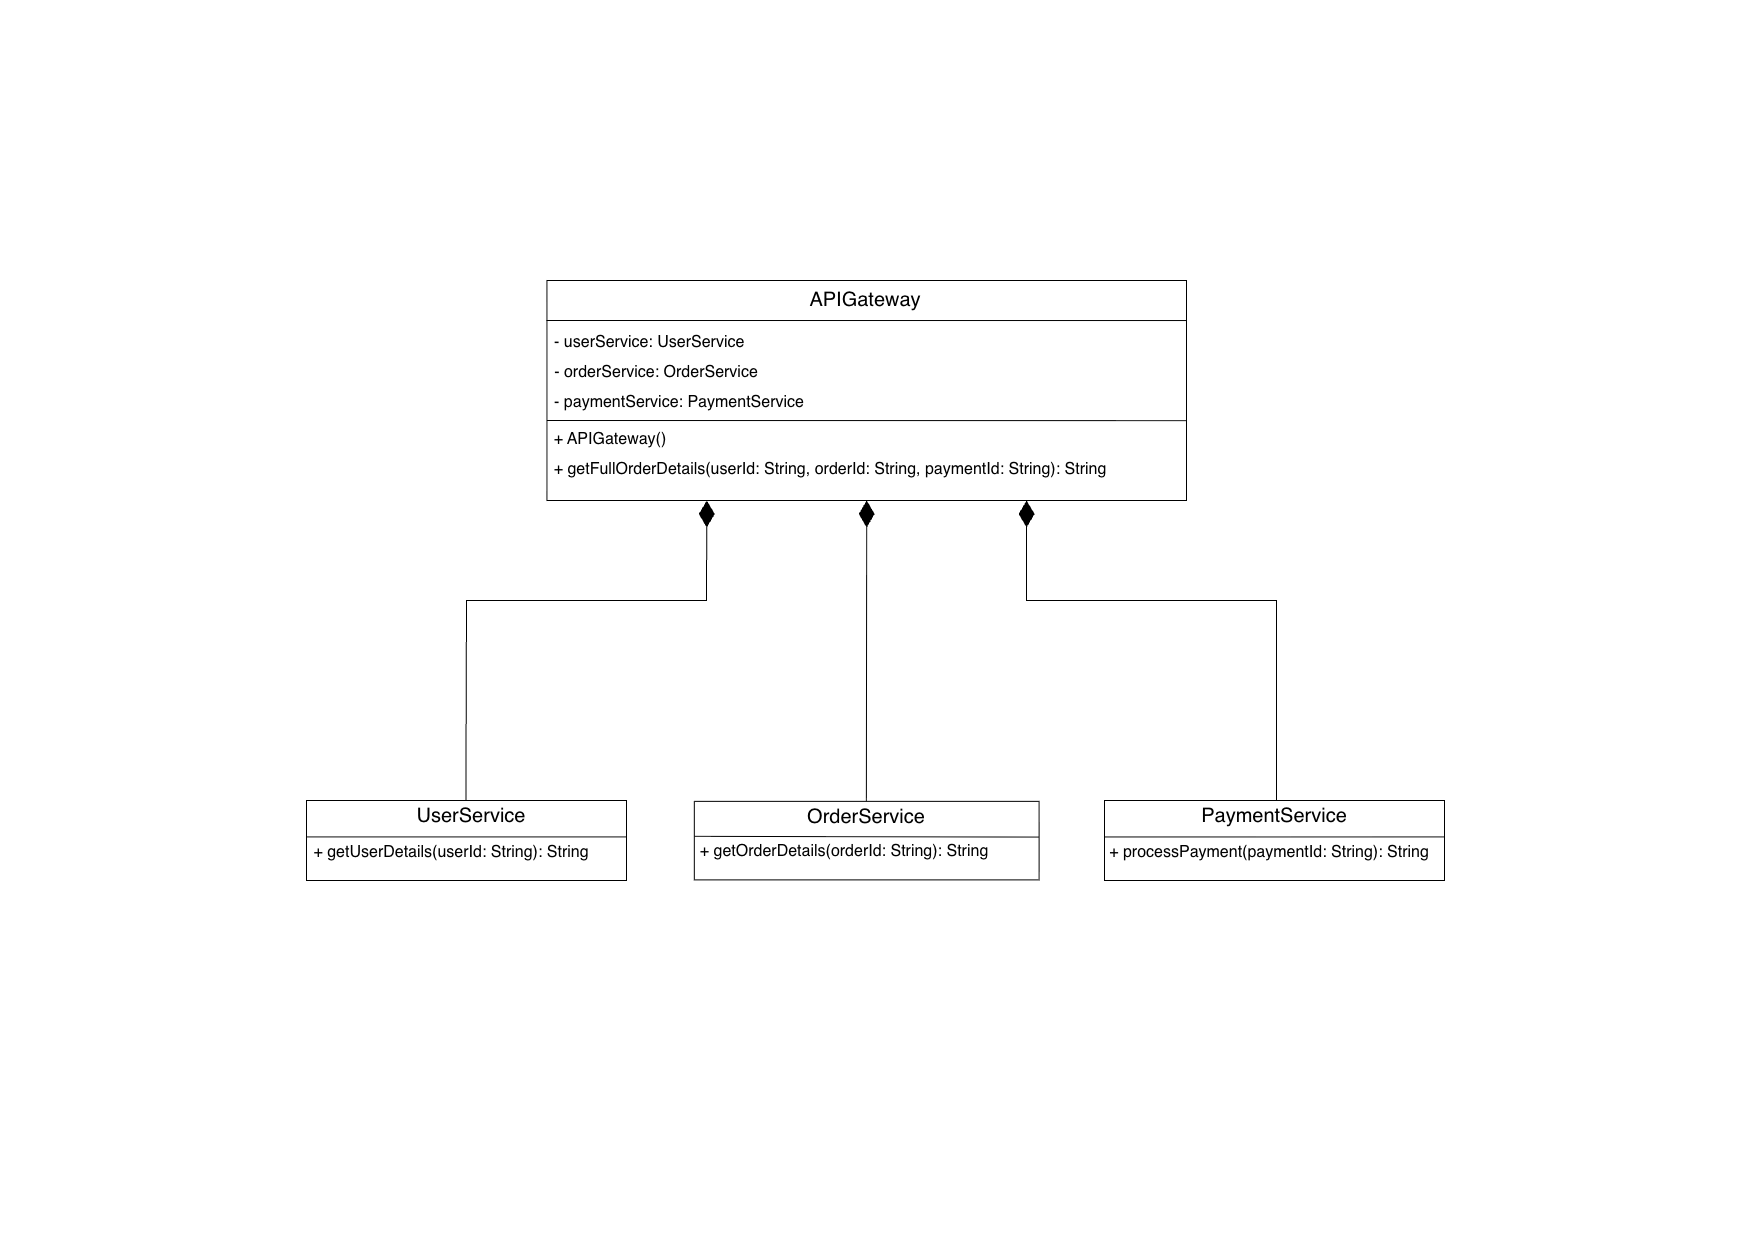

The diagram above was exported from draw.io. Its source (the exported page's mxGraphModel, read from the mxfile embedded in the PNG):
<mxGraphModel dx="970" dy="628" grid="1" gridSize="10" guides="1" tooltips="1" connect="1" arrows="1" fold="1" page="1" pageScale="1" pageWidth="583" pageHeight="413" math="0" shadow="0">
  <root>
    <mxCell id="0" />
    <mxCell id="1" parent="0" />
    <mxCell id="XGKD79hVamYjkQMPnitl-1" value="" style="rounded=0;whiteSpace=wrap;html=1;" vertex="1" parent="1">
      <mxGeometry x="546.42" y="280" width="639.58" height="220" as="geometry" />
    </mxCell>
    <mxCell id="XGKD79hVamYjkQMPnitl-2" value="" style="endArrow=none;html=1;rounded=0;exitX=-0.002;exitY=0.455;exitDx=0;exitDy=0;exitPerimeter=0;entryX=1;entryY=0.182;entryDx=0;entryDy=0;entryPerimeter=0;" edge="1" parent="1" target="XGKD79hVamYjkQMPnitl-1">
      <mxGeometry width="50" height="50" relative="1" as="geometry">
        <mxPoint x="546.0008400000002" y="319.9999999999999" as="sourcePoint" />
        <mxPoint x="1146" y="322" as="targetPoint" />
      </mxGeometry>
    </mxCell>
    <mxCell id="XGKD79hVamYjkQMPnitl-3" value="&lt;span style=&quot;font-size: 20px;&quot;&gt;APIGateway&lt;/span&gt;" style="text;html=1;align=center;verticalAlign=middle;whiteSpace=wrap;rounded=0;" vertex="1" parent="1">
      <mxGeometry x="780" y="284" width="170" height="30" as="geometry" />
    </mxCell>
    <mxCell id="XGKD79hVamYjkQMPnitl-4" value="&lt;span style=&quot;font-size: 16px;&quot;&gt;&amp;nbsp;- userService: UserService&lt;/span&gt;" style="text;html=1;align=center;verticalAlign=middle;whiteSpace=wrap;rounded=0;" vertex="1" parent="1">
      <mxGeometry x="546" y="327" width="202" height="30" as="geometry" />
    </mxCell>
    <mxCell id="XGKD79hVamYjkQMPnitl-5" value="" style="rounded=0;whiteSpace=wrap;html=1;" vertex="1" parent="1">
      <mxGeometry x="306" y="800" width="320" height="80" as="geometry" />
    </mxCell>
    <mxCell id="XGKD79hVamYjkQMPnitl-6" value="" style="endArrow=none;html=1;rounded=0;exitX=0.001;exitY=0.455;exitDx=0;exitDy=0;exitPerimeter=0;entryX=0.999;entryY=0.455;entryDx=0;entryDy=0;entryPerimeter=0;" edge="1" parent="1" source="XGKD79hVamYjkQMPnitl-5" target="XGKD79hVamYjkQMPnitl-5">
      <mxGeometry width="50" height="50" relative="1" as="geometry">
        <mxPoint x="316.24" y="836.45" as="sourcePoint" />
        <mxPoint x="556" y="836.45" as="targetPoint" />
      </mxGeometry>
    </mxCell>
    <mxCell id="XGKD79hVamYjkQMPnitl-7" style="edgeStyle=orthogonalEdgeStyle;rounded=0;orthogonalLoop=1;jettySize=auto;html=1;exitX=0.5;exitY=1;exitDx=0;exitDy=0;" edge="1" parent="1" source="XGKD79hVamYjkQMPnitl-5" target="XGKD79hVamYjkQMPnitl-5">
      <mxGeometry relative="1" as="geometry" />
    </mxCell>
    <mxCell id="XGKD79hVamYjkQMPnitl-8" value="&lt;span style=&quot;font-size: 20px;&quot;&gt;UserService&lt;/span&gt;" style="text;html=1;align=center;verticalAlign=middle;whiteSpace=wrap;rounded=0;" vertex="1" parent="1">
      <mxGeometry x="401" y="800" width="140" height="30" as="geometry" />
    </mxCell>
    <mxCell id="XGKD79hVamYjkQMPnitl-18" value="&lt;span style=&quot;font-size: 16px;&quot;&gt;+ getUserDetails(userId:&amp;nbsp;String):&amp;nbsp;String&lt;/span&gt;" style="text;html=1;align=center;verticalAlign=middle;whiteSpace=wrap;rounded=0;" vertex="1" parent="1">
      <mxGeometry x="306" y="837.01" width="290" height="30" as="geometry" />
    </mxCell>
    <mxCell id="XGKD79hVamYjkQMPnitl-24" value="&lt;span style=&quot;font-size: 16px;&quot;&gt;- orderService:&amp;nbsp;OrderService&lt;/span&gt;" style="text;html=1;align=center;verticalAlign=middle;whiteSpace=wrap;rounded=0;" vertex="1" parent="1">
      <mxGeometry x="546.4200000000001" y="357" width="220" height="30" as="geometry" />
    </mxCell>
    <mxCell id="XGKD79hVamYjkQMPnitl-25" value="&lt;span style=&quot;font-size: 16px;&quot;&gt;- paymentService:&amp;nbsp;PaymentService&lt;/span&gt;" style="text;html=1;align=center;verticalAlign=middle;whiteSpace=wrap;rounded=0;" vertex="1" parent="1">
      <mxGeometry x="546" y="387" width="266" height="30" as="geometry" />
    </mxCell>
    <mxCell id="XGKD79hVamYjkQMPnitl-26" value="" style="endArrow=none;html=1;rounded=0;exitX=-0.002;exitY=0.455;exitDx=0;exitDy=0;exitPerimeter=0;entryX=1;entryY=0.637;entryDx=0;entryDy=0;entryPerimeter=0;" edge="1" parent="1" target="XGKD79hVamYjkQMPnitl-1">
      <mxGeometry width="50" height="50" relative="1" as="geometry">
        <mxPoint x="546.4200000000001" y="420" as="sourcePoint" />
        <mxPoint x="1146" y="422" as="targetPoint" />
      </mxGeometry>
    </mxCell>
    <mxCell id="XGKD79hVamYjkQMPnitl-27" value="&lt;span style=&quot;font-size: 16px;&quot;&gt;+ APIGateway()&lt;/span&gt;" style="text;html=1;align=center;verticalAlign=middle;whiteSpace=wrap;rounded=0;" vertex="1" parent="1">
      <mxGeometry x="550" y="424" width="120" height="30" as="geometry" />
    </mxCell>
    <mxCell id="XGKD79hVamYjkQMPnitl-28" value="&lt;span style=&quot;font-size: 16px;&quot;&gt;+ getFullOrderDetails(userId: String,&amp;nbsp;orderId: String,&amp;nbsp;paymentId: String):&amp;nbsp;String&lt;/span&gt;" style="text;html=1;align=center;verticalAlign=middle;whiteSpace=wrap;rounded=0;" vertex="1" parent="1">
      <mxGeometry x="546" y="454" width="568" height="30" as="geometry" />
    </mxCell>
    <mxCell id="XGKD79hVamYjkQMPnitl-30" value="" style="rounded=0;whiteSpace=wrap;html=1;" vertex="1" parent="1">
      <mxGeometry x="693.82" y="800.8600000000001" width="344.79" height="78.53" as="geometry" />
    </mxCell>
    <mxCell id="XGKD79hVamYjkQMPnitl-31" value="" style="endArrow=none;html=1;rounded=0;exitX=0.001;exitY=0.215;exitDx=0;exitDy=0;exitPerimeter=0;entryX=0.999;entryY=0.455;entryDx=0;entryDy=0;entryPerimeter=0;" edge="1" parent="1" target="XGKD79hVamYjkQMPnitl-30">
      <mxGeometry width="50" height="50" relative="1" as="geometry">
        <mxPoint x="694.0600000000001" y="835.8400000000003" as="sourcePoint" />
        <mxPoint x="933.82" y="835.8400000000003" as="targetPoint" />
      </mxGeometry>
    </mxCell>
    <mxCell id="XGKD79hVamYjkQMPnitl-33" value="&lt;span style=&quot;font-size: 20px;&quot;&gt;OrderService&lt;/span&gt;" style="text;html=1;align=center;verticalAlign=middle;whiteSpace=wrap;rounded=0;" vertex="1" parent="1">
      <mxGeometry x="796.21" y="800.8600000000002" width="140" height="30" as="geometry" />
    </mxCell>
    <mxCell id="XGKD79hVamYjkQMPnitl-34" value="&lt;span style=&quot;font-size: 16px;&quot;&gt;+ getOrderDetails(orderId:&amp;nbsp;String):&amp;nbsp;String&lt;/span&gt;" style="text;html=1;align=center;verticalAlign=middle;whiteSpace=wrap;rounded=0;" vertex="1" parent="1">
      <mxGeometry x="693.82" y="836.4000000000002" width="300" height="30" as="geometry" />
    </mxCell>
    <mxCell id="XGKD79hVamYjkQMPnitl-35" value="" style="rounded=0;whiteSpace=wrap;html=1;" vertex="1" parent="1">
      <mxGeometry x="1104" y="800" width="340" height="80" as="geometry" />
    </mxCell>
    <mxCell id="XGKD79hVamYjkQMPnitl-36" value="" style="endArrow=none;html=1;rounded=0;exitX=0.001;exitY=0.215;exitDx=0;exitDy=0;exitPerimeter=0;entryX=0.999;entryY=0.455;entryDx=0;entryDy=0;entryPerimeter=0;" edge="1" parent="1" target="XGKD79hVamYjkQMPnitl-35">
      <mxGeometry width="50" height="50" relative="1" as="geometry">
        <mxPoint x="1104.24" y="836.45" as="sourcePoint" />
        <mxPoint x="1344" y="836.45" as="targetPoint" />
      </mxGeometry>
    </mxCell>
    <mxCell id="XGKD79hVamYjkQMPnitl-37" style="edgeStyle=orthogonalEdgeStyle;rounded=0;orthogonalLoop=1;jettySize=auto;html=1;exitX=0.5;exitY=1;exitDx=0;exitDy=0;" edge="1" parent="1" source="XGKD79hVamYjkQMPnitl-35" target="XGKD79hVamYjkQMPnitl-35">
      <mxGeometry relative="1" as="geometry" />
    </mxCell>
    <mxCell id="XGKD79hVamYjkQMPnitl-38" value="&lt;span style=&quot;font-size: 20px;&quot;&gt;PaymentService&lt;/span&gt;" style="text;html=1;align=center;verticalAlign=middle;whiteSpace=wrap;rounded=0;" vertex="1" parent="1">
      <mxGeometry x="1204" y="800" width="140" height="30" as="geometry" />
    </mxCell>
    <mxCell id="XGKD79hVamYjkQMPnitl-39" value="&lt;span style=&quot;font-size: 16px;&quot;&gt;+ processPayment(paymentId:&amp;nbsp;String):&amp;nbsp;String&lt;/span&gt;" style="text;html=1;align=center;verticalAlign=middle;whiteSpace=wrap;rounded=0;" vertex="1" parent="1">
      <mxGeometry x="1104" y="837.01" width="330" height="30" as="geometry" />
    </mxCell>
    <mxCell id="XGKD79hVamYjkQMPnitl-40" value="" style="endArrow=diamondThin;endFill=1;endSize=24;html=1;rounded=0;entryX=0.25;entryY=1;entryDx=0;entryDy=0;exitX=0.46;exitY=-0.018;exitDx=0;exitDy=0;exitPerimeter=0;" edge="1" parent="1" source="XGKD79hVamYjkQMPnitl-8" target="XGKD79hVamYjkQMPnitl-1">
      <mxGeometry width="160" relative="1" as="geometry">
        <mxPoint x="436" y="800" as="sourcePoint" />
        <mxPoint x="786" y="530" as="targetPoint" />
        <Array as="points">
          <mxPoint x="466" y="600" />
          <mxPoint x="706" y="600" />
        </Array>
      </mxGeometry>
    </mxCell>
    <mxCell id="XGKD79hVamYjkQMPnitl-41" value="" style="endArrow=diamondThin;endFill=1;endSize=24;html=1;rounded=0;entryX=0.5;entryY=1;entryDx=0;entryDy=0;exitX=0.499;exitY=-0.003;exitDx=0;exitDy=0;exitPerimeter=0;" edge="1" parent="1" source="XGKD79hVamYjkQMPnitl-30" target="XGKD79hVamYjkQMPnitl-1">
      <mxGeometry width="160" relative="1" as="geometry">
        <mxPoint x="866" y="770" as="sourcePoint" />
        <mxPoint x="876" y="500" as="targetPoint" />
      </mxGeometry>
    </mxCell>
    <mxCell id="XGKD79hVamYjkQMPnitl-42" value="" style="endArrow=diamondThin;endFill=1;endSize=24;html=1;rounded=0;entryX=0.75;entryY=1;entryDx=0;entryDy=0;" edge="1" parent="1" target="XGKD79hVamYjkQMPnitl-1">
      <mxGeometry width="160" relative="1" as="geometry">
        <mxPoint x="1276" y="800" as="sourcePoint" />
        <mxPoint x="1026" y="500" as="targetPoint" />
        <Array as="points">
          <mxPoint x="1276" y="600" />
          <mxPoint x="1026" y="600" />
        </Array>
      </mxGeometry>
    </mxCell>
  </root>
</mxGraphModel>